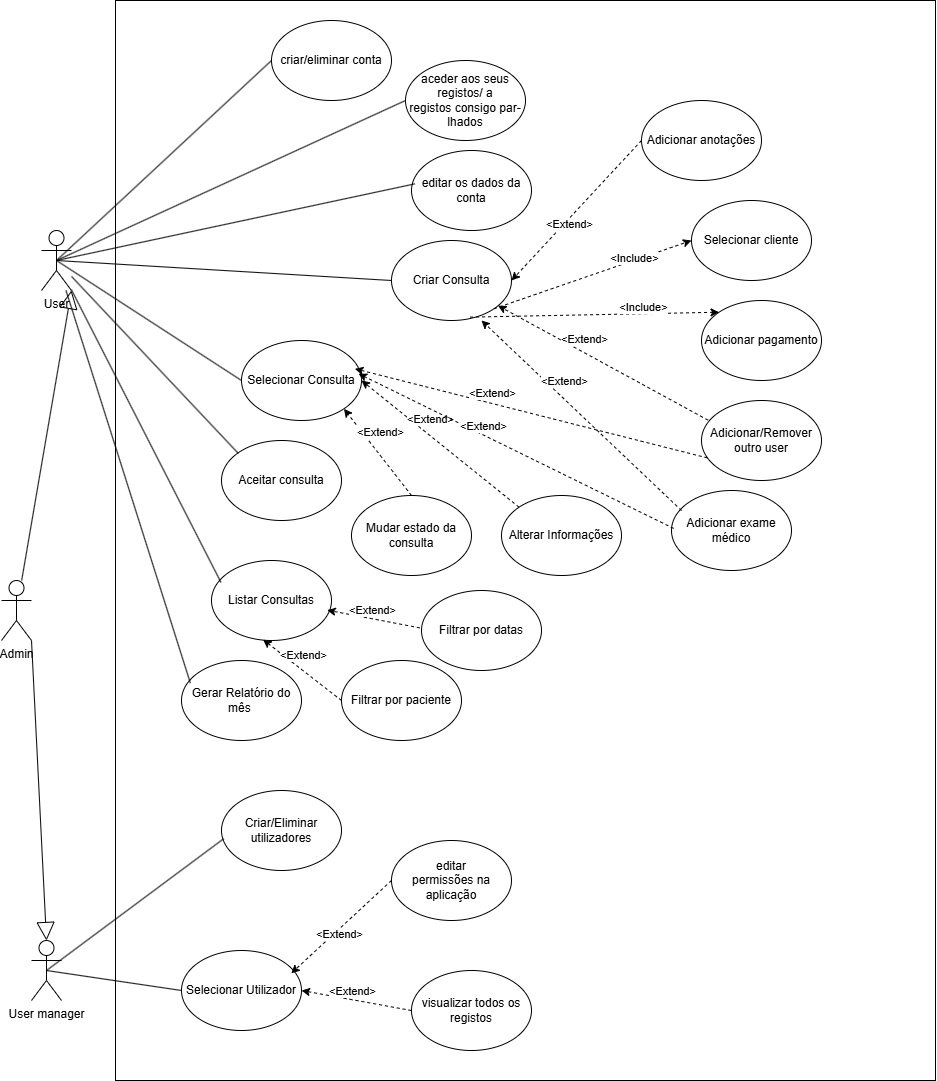

The diagram above was exported from draw.io. Its source (the exported page's mxGraphModel, read from the mxfile embedded in the PNG):
<mxGraphModel dx="2112" dy="634" grid="1" gridSize="10" guides="1" tooltips="1" connect="0" arrows="1" fold="1" page="1" pageScale="1" pageWidth="827" pageHeight="1169" math="0" shadow="0">
  <root>
    <mxCell id="0" />
    <mxCell id="1" parent="0" />
    <mxCell id="ZqIkJoS8314-DvJxqqY--1" value="" style="rounded=0;whiteSpace=wrap;html=1;" parent="1" vertex="1">
      <mxGeometry x="4" y="50" width="820" height="1080" as="geometry" />
    </mxCell>
    <mxCell id="ZqIkJoS8314-DvJxqqY--2" value="User" style="shape=umlActor;verticalLabelPosition=bottom;verticalAlign=top;html=1;outlineConnect=0;" parent="1" vertex="1">
      <mxGeometry x="-70" y="280" width="30" height="60" as="geometry" />
    </mxCell>
    <mxCell id="ZqIkJoS8314-DvJxqqY--3" value="Admin" style="shape=umlActor;verticalLabelPosition=bottom;verticalAlign=top;html=1;outlineConnect=0;" parent="1" vertex="1">
      <mxGeometry x="-110" y="630" width="30" height="60" as="geometry" />
    </mxCell>
    <mxCell id="ZqIkJoS8314-DvJxqqY--5" value="" style="endArrow=none;html=1;rounded=0;exitX=0.5;exitY=0.5;exitDx=0;exitDy=0;exitPerimeter=0;entryX=0;entryY=0.5;entryDx=0;entryDy=0;" parent="1" source="ZqIkJoS8314-DvJxqqY--2" target="ZqIkJoS8314-DvJxqqY--10" edge="1">
      <mxGeometry width="50" height="50" relative="1" as="geometry">
        <mxPoint x="40" y="190" as="sourcePoint" />
        <mxPoint x="90" y="140" as="targetPoint" />
      </mxGeometry>
    </mxCell>
    <mxCell id="ZqIkJoS8314-DvJxqqY--7" value="User manager" style="shape=umlActor;verticalLabelPosition=bottom;verticalAlign=top;html=1;outlineConnect=0;" parent="1" vertex="1">
      <mxGeometry x="-80" y="990" width="30" height="60" as="geometry" />
    </mxCell>
    <mxCell id="ZqIkJoS8314-DvJxqqY--10" value="aceder aos seus registos/ a&lt;br&gt;registos consigo par-lhados" style="ellipse;whiteSpace=wrap;html=1;" parent="1" vertex="1">
      <mxGeometry x="294" y="110" width="120" height="80" as="geometry" />
    </mxCell>
    <mxCell id="ZqIkJoS8314-DvJxqqY--13" value="" style="endArrow=block;endSize=16;endFill=0;html=1;rounded=0;entryX=1;entryY=1;entryDx=0;entryDy=0;entryPerimeter=0;" parent="1" source="ZqIkJoS8314-DvJxqqY--3" target="ZqIkJoS8314-DvJxqqY--2" edge="1">
      <mxGeometry width="160" relative="1" as="geometry">
        <mxPoint x="10" y="280" as="sourcePoint" />
        <mxPoint x="170" y="280" as="targetPoint" />
      </mxGeometry>
    </mxCell>
    <mxCell id="ZqIkJoS8314-DvJxqqY--14" value="" style="endArrow=block;endSize=16;endFill=0;html=1;rounded=0;entryX=0.5;entryY=0;entryDx=0;entryDy=0;entryPerimeter=0;exitX=1;exitY=1;exitDx=0;exitDy=0;exitPerimeter=0;" parent="1" source="ZqIkJoS8314-DvJxqqY--3" target="ZqIkJoS8314-DvJxqqY--7" edge="1">
      <mxGeometry width="160" relative="1" as="geometry">
        <mxPoint x="-42" y="610" as="sourcePoint" />
        <mxPoint x="-50" y="450" as="targetPoint" />
      </mxGeometry>
    </mxCell>
    <mxCell id="ZqIkJoS8314-DvJxqqY--15" value="criar/eliminar conta" style="ellipse;whiteSpace=wrap;html=1;" parent="1" vertex="1">
      <mxGeometry x="160" y="70" width="120" height="80" as="geometry" />
    </mxCell>
    <mxCell id="ZqIkJoS8314-DvJxqqY--16" value="editar os dados da conta" style="ellipse;whiteSpace=wrap;html=1;" parent="1" vertex="1">
      <mxGeometry x="300" y="200" width="120" height="80" as="geometry" />
    </mxCell>
    <mxCell id="ZqIkJoS8314-DvJxqqY--17" value="" style="endArrow=none;html=1;rounded=0;exitX=0.5;exitY=0.5;exitDx=0;exitDy=0;exitPerimeter=0;entryX=0;entryY=0.5;entryDx=0;entryDy=0;" parent="1" source="ZqIkJoS8314-DvJxqqY--2" target="ZqIkJoS8314-DvJxqqY--15" edge="1">
      <mxGeometry width="50" height="50" relative="1" as="geometry">
        <mxPoint x="70" y="240" as="sourcePoint" />
        <mxPoint x="120" y="190" as="targetPoint" />
      </mxGeometry>
    </mxCell>
    <mxCell id="ZqIkJoS8314-DvJxqqY--18" value="" style="endArrow=none;html=1;rounded=0;entryX=0.028;entryY=0.417;entryDx=0;entryDy=0;entryPerimeter=0;exitX=0.5;exitY=0.5;exitDx=0;exitDy=0;exitPerimeter=0;" parent="1" source="ZqIkJoS8314-DvJxqqY--2" target="ZqIkJoS8314-DvJxqqY--16" edge="1">
      <mxGeometry width="50" height="50" relative="1" as="geometry">
        <mxPoint x="50" y="280" as="sourcePoint" />
        <mxPoint x="100" y="230" as="targetPoint" />
      </mxGeometry>
    </mxCell>
    <mxCell id="ZqIkJoS8314-DvJxqqY--20" value="Selecionar Utilizador" style="ellipse;whiteSpace=wrap;html=1;" parent="1" vertex="1">
      <mxGeometry x="70" y="1000" width="120" height="80" as="geometry" />
    </mxCell>
    <mxCell id="ZqIkJoS8314-DvJxqqY--21" value="Criar/Eliminar utilizadores" style="ellipse;whiteSpace=wrap;html=1;" parent="1" vertex="1">
      <mxGeometry x="110" y="840" width="120" height="80" as="geometry" />
    </mxCell>
    <mxCell id="ZqIkJoS8314-DvJxqqY--23" value="" style="endArrow=none;html=1;rounded=0;entryX=0.018;entryY=0.603;entryDx=0;entryDy=0;entryPerimeter=0;exitX=0.5;exitY=0.5;exitDx=0;exitDy=0;exitPerimeter=0;" parent="1" source="ZqIkJoS8314-DvJxqqY--7" target="ZqIkJoS8314-DvJxqqY--21" edge="1">
      <mxGeometry width="50" height="50" relative="1" as="geometry">
        <mxPoint x="-40" y="580" as="sourcePoint" />
        <mxPoint x="315" y="500" as="targetPoint" />
      </mxGeometry>
    </mxCell>
    <mxCell id="ZqIkJoS8314-DvJxqqY--24" value="" style="endArrow=none;html=1;rounded=0;exitX=0.5;exitY=0.5;exitDx=0;exitDy=0;exitPerimeter=0;entryX=0;entryY=0.5;entryDx=0;entryDy=0;" parent="1" source="ZqIkJoS8314-DvJxqqY--7" target="ZqIkJoS8314-DvJxqqY--20" edge="1">
      <mxGeometry width="50" height="50" relative="1" as="geometry">
        <mxPoint x="70" y="530" as="sourcePoint" />
        <mxPoint x="335" y="550" as="targetPoint" />
      </mxGeometry>
    </mxCell>
    <mxCell id="ZqIkJoS8314-DvJxqqY--28" value="" style="endArrow=classic;html=1;rounded=0;entryX=0.915;entryY=0.285;entryDx=0;entryDy=0;exitX=0;exitY=0.5;exitDx=0;exitDy=0;dashed=1;entryPerimeter=0;" parent="1" source="ZqIkJoS8314-DvJxqqY--30" target="ZqIkJoS8314-DvJxqqY--20" edge="1">
      <mxGeometry width="50" height="50" relative="1" as="geometry">
        <mxPoint x="393.67999999999984" y="644.95" as="sourcePoint" />
        <mxPoint x="210" y="615" as="targetPoint" />
      </mxGeometry>
    </mxCell>
    <mxCell id="ZqIkJoS8314-DvJxqqY--29" value="&amp;lt;Extend&amp;gt;" style="edgeLabel;html=1;align=center;verticalAlign=middle;resizable=0;points=[];" parent="ZqIkJoS8314-DvJxqqY--28" vertex="1" connectable="0">
      <mxGeometry x="0.2911" relative="1" as="geometry">
        <mxPoint x="12" y="-7" as="offset" />
      </mxGeometry>
    </mxCell>
    <mxCell id="ZqIkJoS8314-DvJxqqY--30" value="editar&lt;br/&gt;permissões na aplicação" style="ellipse;whiteSpace=wrap;html=1;" parent="1" vertex="1">
      <mxGeometry x="280" y="890" width="120" height="80" as="geometry" />
    </mxCell>
    <mxCell id="ZqIkJoS8314-DvJxqqY--31" value="visualizar todos os registos" style="ellipse;whiteSpace=wrap;html=1;" parent="1" vertex="1">
      <mxGeometry x="300" y="1020" width="120" height="80" as="geometry" />
    </mxCell>
    <mxCell id="ZqIkJoS8314-DvJxqqY--32" value="" style="endArrow=classic;html=1;rounded=0;entryX=1;entryY=0.5;entryDx=0;entryDy=0;exitX=0;exitY=0.5;exitDx=0;exitDy=0;dashed=1;" parent="1" source="ZqIkJoS8314-DvJxqqY--31" target="ZqIkJoS8314-DvJxqqY--20" edge="1">
      <mxGeometry width="50" height="50" relative="1" as="geometry">
        <mxPoint x="370" y="620" as="sourcePoint" />
        <mxPoint x="290" y="678" as="targetPoint" />
      </mxGeometry>
    </mxCell>
    <mxCell id="ZqIkJoS8314-DvJxqqY--33" value="&amp;lt;Extend&amp;gt;" style="edgeLabel;html=1;align=center;verticalAlign=middle;resizable=0;points=[];" parent="ZqIkJoS8314-DvJxqqY--32" vertex="1" connectable="0">
      <mxGeometry x="0.2911" relative="1" as="geometry">
        <mxPoint x="12" y="-7" as="offset" />
      </mxGeometry>
    </mxCell>
    <mxCell id="ZqIkJoS8314-DvJxqqY--34" value="Criar Consulta" style="ellipse;whiteSpace=wrap;html=1;" parent="1" vertex="1">
      <mxGeometry x="280" y="290" width="120" height="80" as="geometry" />
    </mxCell>
    <mxCell id="ZqIkJoS8314-DvJxqqY--35" value="" style="endArrow=none;html=1;rounded=0;exitX=0.5;exitY=0.5;exitDx=0;exitDy=0;exitPerimeter=0;entryX=0;entryY=0.5;entryDx=0;entryDy=0;" parent="1" source="ZqIkJoS8314-DvJxqqY--2" target="ZqIkJoS8314-DvJxqqY--34" edge="1">
      <mxGeometry width="50" height="50" relative="1" as="geometry">
        <mxPoint x="40" y="310" as="sourcePoint" />
        <mxPoint x="90" y="260" as="targetPoint" />
      </mxGeometry>
    </mxCell>
    <mxCell id="ZqIkJoS8314-DvJxqqY--36" value="" style="endArrow=classic;html=1;rounded=0;entryX=0;entryY=0.5;entryDx=0;entryDy=0;exitX=1;exitY=1;exitDx=0;exitDy=0;dashed=1;" parent="1" source="ZqIkJoS8314-DvJxqqY--34" target="ZqIkJoS8314-DvJxqqY--38" edge="1">
      <mxGeometry width="50" height="50" relative="1" as="geometry">
        <mxPoint x="390" y="310" as="sourcePoint" />
        <mxPoint x="310" y="368" as="targetPoint" />
      </mxGeometry>
    </mxCell>
    <mxCell id="ZqIkJoS8314-DvJxqqY--37" value="&amp;lt;Include&amp;gt;" style="edgeLabel;html=1;align=center;verticalAlign=middle;resizable=0;points=[];" parent="ZqIkJoS8314-DvJxqqY--36" vertex="1" connectable="0">
      <mxGeometry x="0.2911" relative="1" as="geometry">
        <mxPoint x="12" y="-7" as="offset" />
      </mxGeometry>
    </mxCell>
    <mxCell id="ZqIkJoS8314-DvJxqqY--38" value="Selecionar cliente" style="ellipse;whiteSpace=wrap;html=1;" parent="1" vertex="1">
      <mxGeometry x="580" y="250" width="120" height="80" as="geometry" />
    </mxCell>
    <mxCell id="ZqIkJoS8314-DvJxqqY--41" value="Adicionar anotações" style="ellipse;whiteSpace=wrap;html=1;" parent="1" vertex="1">
      <mxGeometry x="530" y="150" width="120" height="80" as="geometry" />
    </mxCell>
    <mxCell id="ZqIkJoS8314-DvJxqqY--42" value="" style="endArrow=classic;html=1;rounded=0;entryX=1;entryY=0.5;entryDx=0;entryDy=0;exitX=0;exitY=0.5;exitDx=0;exitDy=0;dashed=1;" parent="1" source="ZqIkJoS8314-DvJxqqY--41" target="ZqIkJoS8314-DvJxqqY--34" edge="1">
      <mxGeometry width="50" height="50" relative="1" as="geometry">
        <mxPoint x="420" y="300" as="sourcePoint" />
        <mxPoint x="340" y="358" as="targetPoint" />
      </mxGeometry>
    </mxCell>
    <mxCell id="ZqIkJoS8314-DvJxqqY--43" value="&amp;lt;Extend&amp;gt;" style="edgeLabel;html=1;align=center;verticalAlign=middle;resizable=0;points=[];" parent="ZqIkJoS8314-DvJxqqY--42" vertex="1" connectable="0">
      <mxGeometry x="0.2911" relative="1" as="geometry">
        <mxPoint x="12" y="-7" as="offset" />
      </mxGeometry>
    </mxCell>
    <mxCell id="ZqIkJoS8314-DvJxqqY--44" value="Adicionar pagamento" style="ellipse;whiteSpace=wrap;html=1;" parent="1" vertex="1">
      <mxGeometry x="590" y="350" width="120" height="80" as="geometry" />
    </mxCell>
    <mxCell id="ZqIkJoS8314-DvJxqqY--45" value="" style="endArrow=classic;html=1;rounded=0;entryX=0;entryY=0;entryDx=0;entryDy=0;exitX=0.655;exitY=0.958;exitDx=0;exitDy=0;dashed=1;exitPerimeter=0;" parent="1" source="ZqIkJoS8314-DvJxqqY--34" target="ZqIkJoS8314-DvJxqqY--44" edge="1">
      <mxGeometry width="50" height="50" relative="1" as="geometry">
        <mxPoint x="300" y="390" as="sourcePoint" />
        <mxPoint x="518" y="422" as="targetPoint" />
      </mxGeometry>
    </mxCell>
    <mxCell id="ZqIkJoS8314-DvJxqqY--46" value="&amp;lt;Include&amp;gt;" style="edgeLabel;html=1;align=center;verticalAlign=middle;resizable=0;points=[];" parent="ZqIkJoS8314-DvJxqqY--45" vertex="1" connectable="0">
      <mxGeometry x="0.2911" relative="1" as="geometry">
        <mxPoint x="12" y="-7" as="offset" />
      </mxGeometry>
    </mxCell>
    <mxCell id="ZqIkJoS8314-DvJxqqY--47" value="Selecionar Consulta" style="ellipse;whiteSpace=wrap;html=1;" parent="1" vertex="1">
      <mxGeometry x="130" y="390" width="120" height="80" as="geometry" />
    </mxCell>
    <mxCell id="ZqIkJoS8314-DvJxqqY--48" value="" style="endArrow=none;html=1;rounded=0;exitX=0.5;exitY=0.5;exitDx=0;exitDy=0;exitPerimeter=0;entryX=0;entryY=0.5;entryDx=0;entryDy=0;" parent="1" source="ZqIkJoS8314-DvJxqqY--2" target="ZqIkJoS8314-DvJxqqY--47" edge="1">
      <mxGeometry width="50" height="50" relative="1" as="geometry">
        <mxPoint x="10" y="430" as="sourcePoint" />
        <mxPoint x="60" y="380" as="targetPoint" />
      </mxGeometry>
    </mxCell>
    <mxCell id="ZqIkJoS8314-DvJxqqY--49" value="Alterar Informações" style="ellipse;whiteSpace=wrap;html=1;" parent="1" vertex="1">
      <mxGeometry x="390" y="545" width="120" height="80" as="geometry" />
    </mxCell>
    <mxCell id="ZqIkJoS8314-DvJxqqY--50" value="Mudar estado da consulta" style="ellipse;whiteSpace=wrap;html=1;" parent="1" vertex="1">
      <mxGeometry x="240" y="545" width="120" height="80" as="geometry" />
    </mxCell>
    <mxCell id="ZqIkJoS8314-DvJxqqY--54" value="" style="endArrow=classic;html=1;rounded=0;entryX=1;entryY=0.5;entryDx=0;entryDy=0;exitX=0;exitY=0;exitDx=0;exitDy=0;dashed=1;" parent="1" source="ZqIkJoS8314-DvJxqqY--49" target="ZqIkJoS8314-DvJxqqY--47" edge="1">
      <mxGeometry width="50" height="50" relative="1" as="geometry">
        <mxPoint x="430" y="450" as="sourcePoint" />
        <mxPoint x="260" y="470" as="targetPoint" />
      </mxGeometry>
    </mxCell>
    <mxCell id="ZqIkJoS8314-DvJxqqY--55" value="&amp;lt;Extend&amp;gt;" style="edgeLabel;html=1;align=center;verticalAlign=middle;resizable=0;points=[];" parent="ZqIkJoS8314-DvJxqqY--54" vertex="1" connectable="0">
      <mxGeometry x="0.2911" relative="1" as="geometry">
        <mxPoint x="12" y="-7" as="offset" />
      </mxGeometry>
    </mxCell>
    <mxCell id="ZqIkJoS8314-DvJxqqY--56" value="" style="endArrow=classic;html=1;rounded=0;entryX=1;entryY=1;entryDx=0;entryDy=0;exitX=0.5;exitY=0;exitDx=0;exitDy=0;dashed=1;" parent="1" source="ZqIkJoS8314-DvJxqqY--50" target="ZqIkJoS8314-DvJxqqY--47" edge="1">
      <mxGeometry width="50" height="50" relative="1" as="geometry">
        <mxPoint x="410" y="500" as="sourcePoint" />
        <mxPoint x="240" y="520" as="targetPoint" />
      </mxGeometry>
    </mxCell>
    <mxCell id="ZqIkJoS8314-DvJxqqY--57" value="&amp;lt;Extend&amp;gt;" style="edgeLabel;html=1;align=center;verticalAlign=middle;resizable=0;points=[];" parent="ZqIkJoS8314-DvJxqqY--56" vertex="1" connectable="0">
      <mxGeometry x="0.2911" relative="1" as="geometry">
        <mxPoint x="12" y="-7" as="offset" />
      </mxGeometry>
    </mxCell>
    <mxCell id="0G-6KGh-MOLP9kxf3dMz-1" value="Adicionar exame médico" style="ellipse;whiteSpace=wrap;html=1;" vertex="1" parent="1">
      <mxGeometry x="560" y="540" width="120" height="80" as="geometry" />
    </mxCell>
    <mxCell id="0G-6KGh-MOLP9kxf3dMz-6" value="" style="endArrow=classic;html=1;rounded=0;exitX=0.084;exitY=0.251;exitDx=0;exitDy=0;dashed=1;exitPerimeter=0;" edge="1" parent="1" source="0G-6KGh-MOLP9kxf3dMz-1">
      <mxGeometry width="50" height="50" relative="1" as="geometry">
        <mxPoint x="410" y="420" as="sourcePoint" />
        <mxPoint x="370" y="370" as="targetPoint" />
      </mxGeometry>
    </mxCell>
    <mxCell id="0G-6KGh-MOLP9kxf3dMz-7" value="&amp;lt;Extend&amp;gt;" style="edgeLabel;html=1;align=center;verticalAlign=middle;resizable=0;points=[];" vertex="1" connectable="0" parent="0G-6KGh-MOLP9kxf3dMz-6">
      <mxGeometry x="0.2911" relative="1" as="geometry">
        <mxPoint x="12" y="-7" as="offset" />
      </mxGeometry>
    </mxCell>
    <mxCell id="0G-6KGh-MOLP9kxf3dMz-12" value="" style="endArrow=classic;html=1;rounded=0;entryX=0.975;entryY=0.415;entryDx=0;entryDy=0;exitX=0.018;exitY=0.474;exitDx=0;exitDy=0;dashed=1;entryPerimeter=0;exitPerimeter=0;" edge="1" parent="1" source="0G-6KGh-MOLP9kxf3dMz-1" target="ZqIkJoS8314-DvJxqqY--47">
      <mxGeometry width="50" height="50" relative="1" as="geometry">
        <mxPoint x="500" y="430" as="sourcePoint" />
        <mxPoint x="450" y="520" as="targetPoint" />
      </mxGeometry>
    </mxCell>
    <mxCell id="0G-6KGh-MOLP9kxf3dMz-13" value="&amp;lt;Extend&amp;gt;" style="edgeLabel;html=1;align=center;verticalAlign=middle;resizable=0;points=[];" vertex="1" connectable="0" parent="0G-6KGh-MOLP9kxf3dMz-12">
      <mxGeometry x="0.2911" relative="1" as="geometry">
        <mxPoint x="12" y="-3" as="offset" />
      </mxGeometry>
    </mxCell>
    <mxCell id="0G-6KGh-MOLP9kxf3dMz-16" value="Listar Consultas" style="ellipse;whiteSpace=wrap;html=1;" vertex="1" parent="1">
      <mxGeometry x="100" y="610" width="120" height="80" as="geometry" />
    </mxCell>
    <mxCell id="0G-6KGh-MOLP9kxf3dMz-17" value="" style="endArrow=none;html=1;rounded=0;entryX=0.079;entryY=0.274;entryDx=0;entryDy=0;entryPerimeter=0;" edge="1" parent="1" source="ZqIkJoS8314-DvJxqqY--2" target="0G-6KGh-MOLP9kxf3dMz-16">
      <mxGeometry width="50" height="50" relative="1" as="geometry">
        <mxPoint x="40" y="540" as="sourcePoint" />
        <mxPoint x="225" y="660" as="targetPoint" />
      </mxGeometry>
    </mxCell>
    <mxCell id="0G-6KGh-MOLP9kxf3dMz-18" value="" style="endArrow=classic;html=1;rounded=0;entryX=0.43;entryY=0.989;entryDx=0;entryDy=0;exitX=0;exitY=0.5;exitDx=0;exitDy=0;dashed=1;entryPerimeter=0;exitPerimeter=0;" edge="1" parent="1" source="0G-6KGh-MOLP9kxf3dMz-20" target="0G-6KGh-MOLP9kxf3dMz-16">
      <mxGeometry width="50" height="50" relative="1" as="geometry">
        <mxPoint x="328" y="777" as="sourcePoint" />
        <mxPoint x="260" y="690" as="targetPoint" />
      </mxGeometry>
    </mxCell>
    <mxCell id="0G-6KGh-MOLP9kxf3dMz-19" value="&amp;lt;Extend&amp;gt;" style="edgeLabel;html=1;align=center;verticalAlign=middle;resizable=0;points=[];" vertex="1" connectable="0" parent="0G-6KGh-MOLP9kxf3dMz-18">
      <mxGeometry x="0.2911" relative="1" as="geometry">
        <mxPoint x="12" y="-7" as="offset" />
      </mxGeometry>
    </mxCell>
    <mxCell id="0G-6KGh-MOLP9kxf3dMz-20" value="Filtrar por paciente" style="ellipse;whiteSpace=wrap;html=1;" vertex="1" parent="1">
      <mxGeometry x="230" y="710" width="120" height="80" as="geometry" />
    </mxCell>
    <mxCell id="0G-6KGh-MOLP9kxf3dMz-24" value="Filtrar por datas" style="ellipse;whiteSpace=wrap;html=1;" vertex="1" parent="1">
      <mxGeometry x="310" y="640" width="120" height="80" as="geometry" />
    </mxCell>
    <mxCell id="0G-6KGh-MOLP9kxf3dMz-25" value="" style="endArrow=classic;html=1;rounded=0;entryX=0.964;entryY=0.621;entryDx=0;entryDy=0;exitX=-0.014;exitY=0.467;exitDx=0;exitDy=0;dashed=1;entryPerimeter=0;exitPerimeter=0;" edge="1" parent="1" source="0G-6KGh-MOLP9kxf3dMz-24" target="0G-6KGh-MOLP9kxf3dMz-16">
      <mxGeometry width="50" height="50" relative="1" as="geometry">
        <mxPoint x="328" y="731" as="sourcePoint" />
        <mxPoint x="250" y="670" as="targetPoint" />
      </mxGeometry>
    </mxCell>
    <mxCell id="0G-6KGh-MOLP9kxf3dMz-26" value="&amp;lt;Extend&amp;gt;" style="edgeLabel;html=1;align=center;verticalAlign=middle;resizable=0;points=[];" vertex="1" connectable="0" parent="0G-6KGh-MOLP9kxf3dMz-25">
      <mxGeometry x="0.2911" relative="1" as="geometry">
        <mxPoint x="12" y="-7" as="offset" />
      </mxGeometry>
    </mxCell>
    <mxCell id="0G-6KGh-MOLP9kxf3dMz-32" value="Adicionar/Remover outro user" style="ellipse;whiteSpace=wrap;html=1;" vertex="1" parent="1">
      <mxGeometry x="590" y="450" width="120" height="80" as="geometry" />
    </mxCell>
    <mxCell id="0G-6KGh-MOLP9kxf3dMz-33" value="" style="endArrow=classic;html=1;rounded=0;dashed=1;exitX=0.055;exitY=0.246;exitDx=0;exitDy=0;exitPerimeter=0;" edge="1" parent="1" source="0G-6KGh-MOLP9kxf3dMz-32" target="ZqIkJoS8314-DvJxqqY--34">
      <mxGeometry width="50" height="50" relative="1" as="geometry">
        <mxPoint x="590" y="466" as="sourcePoint" />
        <mxPoint x="530" y="450" as="targetPoint" />
      </mxGeometry>
    </mxCell>
    <mxCell id="0G-6KGh-MOLP9kxf3dMz-34" value="&amp;lt;Extend&amp;gt;" style="edgeLabel;html=1;align=center;verticalAlign=middle;resizable=0;points=[];" vertex="1" connectable="0" parent="0G-6KGh-MOLP9kxf3dMz-33">
      <mxGeometry x="0.2911" relative="1" as="geometry">
        <mxPoint x="12" y="-7" as="offset" />
      </mxGeometry>
    </mxCell>
    <mxCell id="0G-6KGh-MOLP9kxf3dMz-35" value="" style="endArrow=classic;html=1;rounded=0;exitX=0.05;exitY=0.718;exitDx=0;exitDy=0;dashed=1;exitPerimeter=0;entryX=0.945;entryY=0.354;entryDx=0;entryDy=0;entryPerimeter=0;" edge="1" parent="1" source="0G-6KGh-MOLP9kxf3dMz-32" target="ZqIkJoS8314-DvJxqqY--47">
      <mxGeometry width="50" height="50" relative="1" as="geometry">
        <mxPoint x="560" y="590" as="sourcePoint" />
        <mxPoint x="360" y="400" as="targetPoint" />
      </mxGeometry>
    </mxCell>
    <mxCell id="0G-6KGh-MOLP9kxf3dMz-36" value="&amp;lt;Extend&amp;gt;" style="edgeLabel;html=1;align=center;verticalAlign=middle;resizable=0;points=[];" vertex="1" connectable="0" parent="0G-6KGh-MOLP9kxf3dMz-35">
      <mxGeometry x="0.2911" relative="1" as="geometry">
        <mxPoint x="12" y="-7" as="offset" />
      </mxGeometry>
    </mxCell>
    <mxCell id="0G-6KGh-MOLP9kxf3dMz-37" value="Aceitar consulta" style="ellipse;whiteSpace=wrap;html=1;" vertex="1" parent="1">
      <mxGeometry x="110" y="490" width="120" height="80" as="geometry" />
    </mxCell>
    <mxCell id="0G-6KGh-MOLP9kxf3dMz-38" value="" style="endArrow=none;html=1;rounded=0;entryX=0.14;entryY=0.161;entryDx=0;entryDy=0;entryPerimeter=0;" edge="1" parent="1" source="ZqIkJoS8314-DvJxqqY--2" target="0G-6KGh-MOLP9kxf3dMz-37">
      <mxGeometry width="50" height="50" relative="1" as="geometry">
        <mxPoint x="10" y="390" as="sourcePoint" />
        <mxPoint x="195" y="510" as="targetPoint" />
      </mxGeometry>
    </mxCell>
    <mxCell id="0G-6KGh-MOLP9kxf3dMz-39" value="Gerar Relatório do mês&amp;nbsp;" style="ellipse;whiteSpace=wrap;html=1;" vertex="1" parent="1">
      <mxGeometry x="70" y="710" width="120" height="80" as="geometry" />
    </mxCell>
    <mxCell id="0G-6KGh-MOLP9kxf3dMz-40" value="" style="endArrow=none;html=1;rounded=0;entryX=0.074;entryY=0.282;entryDx=0;entryDy=0;entryPerimeter=0;" edge="1" parent="1" source="ZqIkJoS8314-DvJxqqY--2" target="0G-6KGh-MOLP9kxf3dMz-39">
      <mxGeometry width="50" height="50" relative="1" as="geometry">
        <mxPoint x="-20" y="650" as="sourcePoint" />
        <mxPoint x="129" y="943" as="targetPoint" />
      </mxGeometry>
    </mxCell>
  </root>
</mxGraphModel>